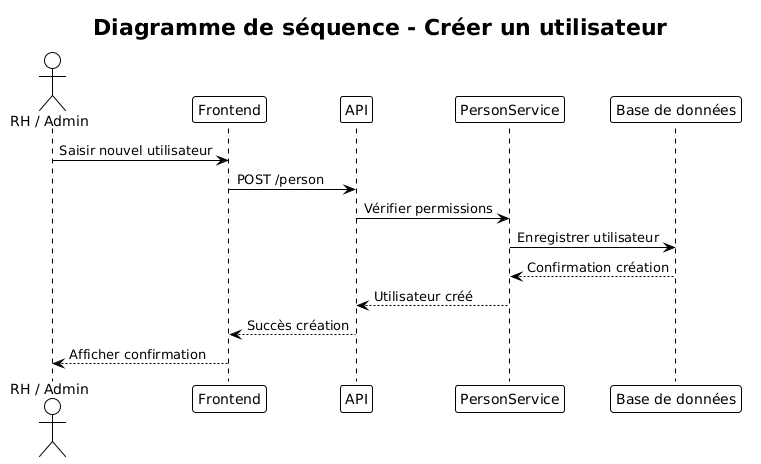

The diagram above was rendered by PlantUML. Its source (embedded in the PNG):
@startuml
!theme plain
title "Diagramme de séquence - Créer un utilisateur"
actor "RH / Admin" as Admin
participant "Frontend" as Front
participant "API" as API
participant "PersonService" as Service
participant "Base de données" as DB

Admin -> Front : Saisir nouvel utilisateur
Front -> API : POST /person
API -> Service : Vérifier permissions
Service -> DB : Enregistrer utilisateur
DB --> Service : Confirmation création
Service --> API : Utilisateur créé
API --> Front : Succès création
Front --> Admin : Afficher confirmation
@enduml